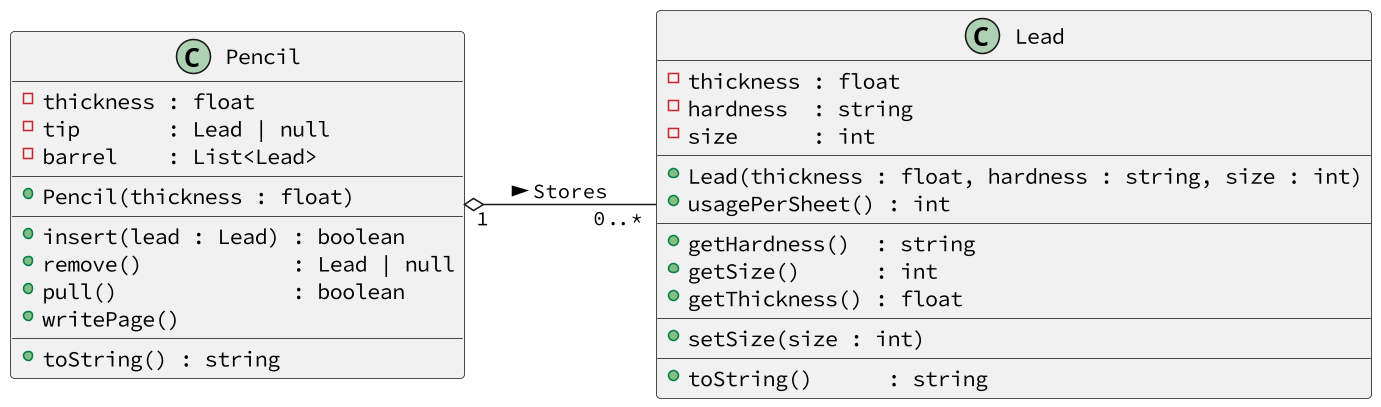

The diagram above was rendered by PlantUML. Its source (embedded in the PNG):
@startuml
skinparam defaultFontName Hasklig
skinparam dpi 150
left to right direction
'==
' Grafite
class Lead {
    ' calibre do grafite
    - thickness : float
    ' dureza do grafite HB, 2B, 4B, 6B
    - hardness  : string
    ' tamanho do grafite em milímetros
    - size      : int
    __
    ' inicializa os atributos do grafite
    + Lead(thickness : float, hardness : string, size : int)
    ' gastoPorFolha
    ' retorna o gasto em milímetros para uma página escrita
    ' 1mm para HB
    ' 2mm para 2B
    ' 4mm para 4B
    ' 6mm para 6B
    + usagePerSheet() : int
    __
    ' apenas os métodos get
    + getHardness()  : string
    + getSize()      : int
    + getThickness() : float
    __
    + setSize(size : int)
    __
    + toString()      : string
}
' Lapiseira
class Pencil {
    ' calibre da lapiseira
    - thickness : float
    ' guarda o grafite que está na ponta da lapiseira
    ' um valor nulo indica que a lapiseira está sem grafite
    - tip       : Lead | null
    ' tambor da lapiseira, guarda os grafites
    - barrel    : List<Lead>
    __
    ' inicializa os atributos da lapiseira
    ' tip para null
    ' barrel para uma lista vazia
    + Pencil(thickness : float)
    __
    ' insere um grafite no final do tambor
    ' verifica se o grafite tem calibre compatível
    + insert(lead : Lead) : boolean
    ' remove o grafite da ponta
    ' verifica se existe grafite na ponta
    ' retorna o grafite removido
    ' ou null se não tinha grafite
    ' remover significa colocar o atributo tip para null
    + remove()            : Lead | null
    ' remove primeiro grafite do tambor e insere na ponta
    ' precisa existir algum grafite no tambor
    ' precisa a ponta estar vazia
    + pull()              : boolean
    ' escreve na folha gastando o grafite
    ' verifica se existe grafite na ponta
    ' tenta diminuir o tamanho do grafite 
    '   utilizando os métodos getSize() e setSize()
    '   escrever uma folha gasta tip.usagePerSheet() mm
    ' verifica se existe tamanho para escrever a folha inteira
    + writePage()
    __
    + toString() : string
}
'--
Pencil "1" o--  "0..*" Lead : > Stores
@enduml